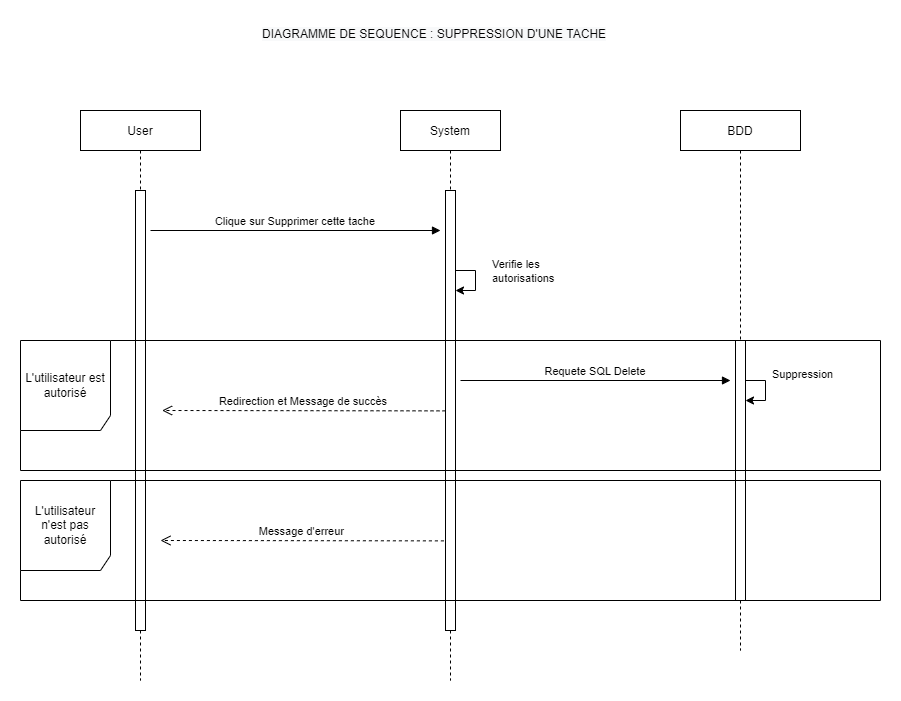

The diagram above was exported from draw.io. Its source (the exported page's mxGraphModel, read from the mxfile embedded in the PNG):
<mxGraphModel dx="1278" dy="1716" grid="1" gridSize="10" guides="1" tooltips="1" connect="1" arrows="1" fold="1" page="1" pageScale="1" pageWidth="827" pageHeight="1169" math="0" shadow="0">
  <root>
    <mxCell id="0" />
    <mxCell id="1" parent="0" />
    <mxCell id="oVhhlkTVRfjdDUXNSwGc-12" value="&lt;span style=&quot;color: rgb(0 , 0 , 0) ; font-family: &amp;quot;helvetica&amp;quot; ; font-size: 12px ; font-style: normal ; font-weight: 400 ; letter-spacing: normal ; text-align: center ; text-indent: 0px ; text-transform: none ; word-spacing: 0px ; background-color: rgb(248 , 249 , 250) ; display: inline ; float: none&quot;&gt;DIAGRAMME DE SEQUENCE : SUPPRESSION D'UNE TACHE&lt;/span&gt;" style="text;whiteSpace=wrap;html=1;" parent="1" vertex="1">
      <mxGeometry x="260" y="-10" width="440" height="30" as="geometry" />
    </mxCell>
    <mxCell id="oVhhlkTVRfjdDUXNSwGc-41" value="User" style="shape=umlLifeline;perimeter=lifelinePerimeter;container=1;collapsible=0;recursiveResize=0;rounded=0;shadow=0;strokeWidth=1;" parent="1" vertex="1">
      <mxGeometry x="80" y="80" width="120" height="570" as="geometry" />
    </mxCell>
    <mxCell id="oVhhlkTVRfjdDUXNSwGc-42" value="" style="points=[];perimeter=orthogonalPerimeter;rounded=0;shadow=0;strokeWidth=1;" parent="oVhhlkTVRfjdDUXNSwGc-41" vertex="1">
      <mxGeometry x="55" y="80" width="10" height="440" as="geometry" />
    </mxCell>
    <mxCell id="oVhhlkTVRfjdDUXNSwGc-44" value="System" style="shape=umlLifeline;perimeter=lifelinePerimeter;container=1;collapsible=0;recursiveResize=0;rounded=0;shadow=0;strokeWidth=1;" parent="1" vertex="1">
      <mxGeometry x="400" y="80" width="100" height="570" as="geometry" />
    </mxCell>
    <mxCell id="oVhhlkTVRfjdDUXNSwGc-45" value="" style="points=[];perimeter=orthogonalPerimeter;rounded=0;shadow=0;strokeWidth=1;" parent="oVhhlkTVRfjdDUXNSwGc-44" vertex="1">
      <mxGeometry x="45" y="80" width="10" height="440" as="geometry" />
    </mxCell>
    <mxCell id="oVhhlkTVRfjdDUXNSwGc-46" value="" style="endArrow=classic;html=1;rounded=0;" parent="oVhhlkTVRfjdDUXNSwGc-44" edge="1">
      <mxGeometry width="50" height="50" relative="1" as="geometry">
        <mxPoint x="55" y="160" as="sourcePoint" />
        <mxPoint x="55" y="180" as="targetPoint" />
        <Array as="points">
          <mxPoint x="75" y="160" />
          <mxPoint x="75" y="180" />
        </Array>
      </mxGeometry>
    </mxCell>
    <mxCell id="oVhhlkTVRfjdDUXNSwGc-49" value="BDD" style="shape=umlLifeline;perimeter=lifelinePerimeter;container=1;collapsible=0;recursiveResize=0;rounded=0;shadow=0;strokeWidth=1;" parent="1" vertex="1">
      <mxGeometry x="680" y="80" width="120" height="540" as="geometry" />
    </mxCell>
    <mxCell id="oVhhlkTVRfjdDUXNSwGc-50" value="" style="points=[];perimeter=orthogonalPerimeter;rounded=0;shadow=0;strokeWidth=1;" parent="oVhhlkTVRfjdDUXNSwGc-49" vertex="1">
      <mxGeometry x="55" y="230" width="10" height="260" as="geometry" />
    </mxCell>
    <mxCell id="oVhhlkTVRfjdDUXNSwGc-51" value="" style="endArrow=classic;html=1;rounded=0;" parent="oVhhlkTVRfjdDUXNSwGc-49" edge="1">
      <mxGeometry width="50" height="50" relative="1" as="geometry">
        <mxPoint x="65" y="270" as="sourcePoint" />
        <mxPoint x="65" y="290" as="targetPoint" />
        <Array as="points">
          <mxPoint x="85" y="270" />
          <mxPoint x="85" y="290" />
        </Array>
      </mxGeometry>
    </mxCell>
    <mxCell id="oVhhlkTVRfjdDUXNSwGc-54" value="Clique sur Supprimer cette tache" style="verticalAlign=bottom;endArrow=block;shadow=0;strokeWidth=1;" parent="1" edge="1">
      <mxGeometry relative="1" as="geometry">
        <mxPoint x="150" y="200" as="sourcePoint" />
        <mxPoint x="440" y="200" as="targetPoint" />
      </mxGeometry>
    </mxCell>
    <mxCell id="oVhhlkTVRfjdDUXNSwGc-103" value="Requete SQL Delete" style="verticalAlign=bottom;endArrow=block;shadow=0;strokeWidth=1;" parent="1" edge="1">
      <mxGeometry relative="1" as="geometry">
        <mxPoint x="460" y="350" as="sourcePoint" />
        <mxPoint x="730" y="350" as="targetPoint" />
      </mxGeometry>
    </mxCell>
    <mxCell id="oVhhlkTVRfjdDUXNSwGc-105" value="Message d'erreur" style="verticalAlign=bottom;endArrow=open;dashed=1;endSize=8;shadow=0;strokeWidth=1;exitX=0.14;exitY=0.239;exitDx=0;exitDy=0;exitPerimeter=0;" parent="1" edge="1">
      <mxGeometry relative="1" as="geometry">
        <mxPoint x="160" y="510" as="targetPoint" />
        <mxPoint x="443.4000000000001" y="510.3800000000001" as="sourcePoint" />
      </mxGeometry>
    </mxCell>
    <mxCell id="oVhhlkTVRfjdDUXNSwGc-107" value="&lt;span style=&quot;color: rgb(0 , 0 , 0) ; font-family: &amp;quot;helvetica&amp;quot; ; font-size: 11px ; font-style: normal ; font-weight: 400 ; letter-spacing: normal ; text-align: center ; text-indent: 0px ; text-transform: none ; word-spacing: 0px ; background-color: rgb(255 , 255 , 255) ; display: inline ; float: none&quot;&gt;Verifie les autorisations&lt;/span&gt;" style="text;whiteSpace=wrap;html=1;" parent="1" vertex="1">
      <mxGeometry x="490" y="220" width="100" height="30" as="geometry" />
    </mxCell>
    <mxCell id="oVhhlkTVRfjdDUXNSwGc-110" value="L'utilisateur n'est pas autorisé" style="shape=umlFrame;whiteSpace=wrap;html=1;width=90;height=90;" parent="1" vertex="1">
      <mxGeometry x="20" y="450" width="860" height="120" as="geometry" />
    </mxCell>
    <mxCell id="oVhhlkTVRfjdDUXNSwGc-108" value="L'utilisateur est autorisé" style="shape=umlFrame;whiteSpace=wrap;html=1;width=90;height=90;" parent="1" vertex="1">
      <mxGeometry x="20" y="310" width="860" height="130" as="geometry" />
    </mxCell>
    <mxCell id="oVhhlkTVRfjdDUXNSwGc-53" value="Redirection et Message de succès" style="verticalAlign=bottom;endArrow=open;dashed=1;endSize=8;shadow=0;strokeWidth=1;exitX=0.14;exitY=0.239;exitDx=0;exitDy=0;exitPerimeter=0;" parent="1" edge="1">
      <mxGeometry relative="1" as="geometry">
        <mxPoint x="161.6" y="380" as="targetPoint" />
        <mxPoint x="445.0000000000001" y="380.3800000000001" as="sourcePoint" />
      </mxGeometry>
    </mxCell>
    <mxCell id="h4Ld8m2FNnYiA5BSkntp-4" value="&lt;span style=&quot;color: rgb(0 , 0 , 0) ; font-family: &amp;quot;helvetica&amp;quot; ; font-size: 11px ; font-style: normal ; font-weight: 400 ; letter-spacing: normal ; text-align: center ; text-indent: 0px ; text-transform: none ; word-spacing: 0px ; background-color: rgb(255 , 255 , 255) ; display: inline ; float: none&quot;&gt;Suppression&lt;/span&gt;" style="text;whiteSpace=wrap;html=1;" parent="1" vertex="1">
      <mxGeometry x="770" y="330" width="100" height="30" as="geometry" />
    </mxCell>
  </root>
</mxGraphModel>